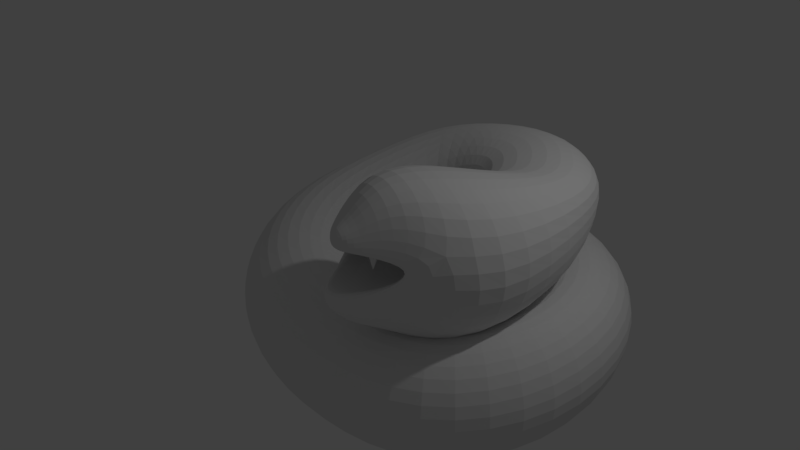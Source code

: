 # Source: snake_boss_rigged.blend  (saved by Blender 2.79.0; exported with 4.5.12 LTS)
import bpy
from mathutils import Matrix  # noqa: F401  (used for matrix-valued properties, if any)

bpy.ops.wm.read_factory_settings(use_empty=True)
scene = bpy.context.scene
scene.name = 'Scene'

# ---- collections
col_collection_1 = bpy.data.collections.new('Collection 1'); scene.collection.children.link(col_collection_1)

# ---- world
world_world = bpy.data.worlds.new('World'); scene.world = world_world
world_world.color = (0.05088, 0.05088, 0.05088)
world_world.use_sun_shadow = False
world_world.sun_shadow_jitter_overblur = 0.0
world_world.cycles.sampling_method = 'MANUAL'

# ---- lights
light_lamp = bpy.data.lights.new('Lamp', 'POINT')
light_lamp.transmission_factor = 0.0
light_lamp.cutoff_distance = 30.0
light_lamp.energy = 100.0
light_lamp.shadow_buffer_clip_start = 1.001
light_lamp.shadow_soft_size = 0.1
light_lamp.shadow_maximum_resolution = 0.006
light_lamp.use_absolute_resolution = True

# ---- meshes
me_torus_001 = bpy.data.meshes.new('Torus.001')
me_torus_001.from_pydata([(0.7032, -0.4556, -0.7892), (0.5933, -0.4149, -0.5063), (0.3281, -0.3166, -0.3892), (0.06287, -0.2184, -0.5063), (-0.04699, -0.1777, -0.7892), (0.06287, -0.2184, -1.072), (0.3281, -0.3166, -1.189), (0.5933, -0.4149, -1.072), (0.6482, 0.5018, -0.7892), (0.5467, 0.4432, -0.5063), (0.3018, 0.3018, -0.3892), (0.05681, 0.1604, -0.5063), (-0.04465, 0.1018, -0.7892), (0.05681, 0.1604, -1.072), (0.3018, 0.3018, -1.189), (0.5467, 0.4432, -1.072), (0.1589, 1.15, -0.7892), (0.1004, 1.048, -0.5063), (-0.04107, 0.8033, -0.3892), (-0.1825, 0.5583, -0.5063), (-0.2411, 0.4569, -0.7892), (-0.1825, 0.5583, -1.072), (-0.04107, 0.8033, -1.189), (0.1004, 1.048, -1.072), (-0.668, 1.39, -0.7892), (-0.668, 1.273, -0.5063), (-0.668, 0.9898, -0.3892), (-0.668, 0.7069, -0.5063), (-0.668, 0.5898, -0.7892), (-0.668, 0.7069, -1.072), (-0.668, 0.9898, -1.189), (-0.668, 1.273, -1.072), (-1.507, 1.241, -0.7892), (-1.448, 1.14, -0.5369), (-1.307, 0.8948, -0.5285), (-1.108, 0.7607, -0.5063), (-1.107, 0.5484, -0.7892), (-1.165, 0.6499, -1.072), (-1.307, 0.8948, -1.199), (-1.448, 1.14, -1.082), (-1.215, 0.9057, -0.2827), (-1.144, 0.8132, 0.0001516), (-1.01, 0.6969, 0.1173), (-0.8206, 0.3935, 0.0001516), (-0.742, 0.336, -0.2827), (-0.8206, 0.4871, -0.5655), (-1.01, 0.6969, -0.6827), (-1.2, 0.9066, -0.5655), (-1.852, -0.06809, -0.5842), (-1.735, -0.06376, -0.3013), (-1.453, -0.0533, -0.1842), (-1.17, -0.04284, -0.3013), (-1.053, -0.03851, -0.5842), (-1.17, -0.04284, -0.867), (-1.453, -0.0533, -0.9842), (-1.735, -0.06376, -0.867), (-1.666, -0.6197, -0.7258), (-1.564, -0.5604, -0.443), (-1.32, -0.4173, -0.3258), (-1.076, -0.2743, -0.443), (-0.9754, -0.215, -0.7258), (-1.076, -0.2743, -1.009), (-1.32, -0.4173, -1.126), (-1.564, -0.5604, -1.009), (-1.196, -0.971, -0.7892), (-1.124, -0.8787, -0.5063), (-0.9497, -0.6558, -0.3892), (-0.7756, -0.4329, -0.5063), (-0.7035, -0.3405, -0.7892), (-0.7756, -0.4329, -1.072), (-0.9497, -0.6558, -1.189), (-1.124, -0.8787, -1.072), (-0.5613, -1.169, -0.7892), (-0.5537, -1.052, -0.5063), (-0.5352, -0.7694, -0.3892), (-0.5168, -0.4872, -0.5063), (-0.5091, -0.3703, -0.7892), (-0.5168, -0.4872, -1.072), (-0.5352, -0.7694, -1.189), (-0.5537, -1.052, -1.072), (0.2154, -1.136, -0.7892), (0.1592, -1.033, -0.5063), (0.02343, -0.7852, -0.3892), (-0.1123, -0.5371, -0.5063), (-0.1686, -0.4343, -0.7892), (-0.1123, -0.5371, -1.072), (0.02343, -0.7852, -1.189), (0.1592, -1.033, -1.072), (-1.852, 1.065, -0.7892), (-1.823, 1.015, -0.651), (-1.754, 0.8948, -0.5933), (-1.684, 0.7742, -0.6499), (-1.655, 0.7243, -0.7892), (-1.684, 0.7742, -0.9284), (-1.754, 0.8948, -1.147), (-1.823, 1.015, -1.089), (-2.151, 0.7274, -0.7697), (-2.14, 0.6802, -0.6912), (-2.116, 0.6378, -0.6709), (-2.091, 0.5953, -0.7207), (-2.054, 0.5777, -0.7697), (-1.986, 0.53, -0.8187), (-2.019, 0.588, -0.9894), (-2.14, 0.6802, -1.003), (-2.361, 0.2653, -0.9831), (-2.36, 0.2335, -0.9771), (-2.357, 0.2284, -0.9746), (-2.354, 0.2232, -0.9771), (-2.326, 0.221, -0.9831), (-2.363, 0.2756, -0.9891), (-2.389, 0.291, -0.9916), (-2.36, 0.2335, -1.023), (-0.6061, 1.057, -0.1311), (-0.6009, 0.9542, 0.1165), (-0.5884, 0.707, 0.219), (-0.5759, 0.3647, 0.1165), (-0.5707, 0.2623, -0.1311), (-0.5759, 0.4598, -0.3786), (-0.5884, 0.707, -0.4811), (-0.6009, 0.9542, -0.3786), (-1.067, 0.1812, -0.1542), (-1.457, 0.5259, -0.1542), (-1.493, 0.5655, -0.7199), (-1.067, 0.2026, -0.7199), (-1.28, 0.384, -0.03703), (-0.9788, 0.106, -0.437), (-1.581, 0.5465, -0.437), (-1.28, 0.384, -0.837), (-0.0993, 0.9941, -0.08964), (-0.1328, 0.8763, 0.1579), (-0.2137, 0.6632, 0.2604), (-0.4569, 0.307, 0.1579), (-0.4357, 0.2576, -0.08964), (-0.2946, 0.4293, -0.3372), (-0.2137, 0.6632, -0.4397), (-0.1328, 0.8972, -0.3372), (0.3527, 0.3056, -0.07858), (0.35, 0.2213, 0.169), (0.1211, 0.09693, 0.2707), (-0.2595, -0.01223, 0.1682), (-0.3485, -0.05604, -0.07858), (-0.09797, -0.01082, -0.3261), (0.1242, 0.09833, -0.4287), (0.3464, 0.2075, -0.3261), (0.4948, -0.6853, -0.07858), (0.3313, -0.6538, 0.3233), (-0.1262, -0.4875, 0.4898), (-0.4996, -0.3389, 0.3233), (-0.6543, -0.2773, -0.07858), (-0.4996, -0.3389, -0.4805), (-0.1262, -0.4875, -0.647), (0.2472, -0.6362, -0.4805), (0.03861, -0.9536, 0.05338), (-0.04846, -0.9189, 0.4294), (-0.2587, -0.8352, 0.5232), (-0.4689, -0.7515, 0.4294), (-0.556, -0.7169, 0.01023), (-0.4689, -0.7515, -0.3194), (-0.2587, -0.8352, -0.4131), (-0.04846, -0.9189, -0.3194), (-0.1617, -1.086, -0.1422), (-0.206, -1.069, 0.2694), (-0.3132, -1.026, 0.3172), (-0.4203, -0.9832, 0.2694), (-0.4647, -0.9655, -0.1422), (-0.4203, -0.9832, -0.2575), (-0.3132, -1.026, -0.3053), (-0.206, -1.069, -0.2575), (-0.2597, -1.21, -0.1314), (-0.2773, -1.137, 0.2439), (-0.3152, -1.122, 0.2607), (-0.353, -1.106, 0.2439), (-0.3667, -1.167, -0.1314), (-0.351, -1.117, -0.1721), (-0.3132, -1.132, -0.189), (-0.2753, -1.147, -0.1721), (0.2159, 0.5884, 0.1633), (0.05882, 0.5969, -0.3318), (0.158, 0.7134, -0.08393), (-0.02562, 0.3857, 0.2651), (-0.3498, 0.2054, 0.1619), (-0.1119, 0.1912, -0.332), (-0.3908, 0.1685, -0.08619), (-0.4589, -0.9678, 0.1691), (-0.1657, -1.085, 0.1645), (-0.3664, -1.101, 0.1762), (-0.2639, -1.142, 0.1759), (0.03421, -0.9518, 0.08851), (-0.5496, -0.7194, 0.05277), (-0.03106, -0.9791, 0.003034), (-0.5137, -0.787, 0.003034), (-0.1936, -1.087, -0.03679), (-0.4396, -0.9888, -0.03679), (-0.2732, -1.198, -0.02803), (-0.36, -1.163, -0.02803), (0.04559, -0.4601, -0.06448), (-0.437, -0.268, -0.06448), (-0.1757, -0.9908, -0.1043), (-0.4216, -0.8929, -0.1043), (-0.2553, -1.046, -0.09555), (-0.3421, -1.011, -0.09555), (-0.3552, -1.096, 0.1657), (-0.2651, -1.132, 0.1655), (-0.1805, -1.072, 0.1555), (-0.004796, -0.9553, 0.111), (-0.4383, -0.9694, 0.1595), (-0.518, -0.751, 0.06658), (-0.3585, -1.106, 0.2111), (-0.2683, -1.142, 0.2109), (-0.1837, -1.082, 0.2009), (0.0507, -0.5419, 0.1156), (-0.4415, -0.979, 0.2049), (-0.4626, -0.3376, 0.1107), (-0.3514, -0.9386, 0.1989), (-0.3466, -0.9399, 0.1987), (-0.3417, -0.9407, 0.1985), (-0.3371, -0.9407, 0.1983), (-0.3327, -0.9401, 0.1981), (-0.3247, -0.9429, 0.1981), (-0.3216, -0.941, 0.198), (-0.3192, -0.9386, 0.1979), (-0.3177, -0.9358, 0.1979), (-0.3171, -0.9326, 0.1979), (-0.3174, -0.9293, 0.198), (-0.3246, -0.9263, 0.198), (-0.3267, -0.9229, 0.1981), (-0.3297, -0.9197, 0.1983), (-0.3334, -0.9168, 0.1985), (-0.3376, -0.9144, 0.1987), (-0.3422, -0.9124, 0.1989), (-0.347, -0.9111, 0.1991), (-0.3518, -0.9104, 0.1993), (-0.3565, -0.9103, 0.1995), (-0.3608, -0.911, 0.1997), (-0.3692, -0.9081, 0.1997), (-0.3724, -0.91, 0.1998), (-0.3508, -0.924, 0.108), (-0.3748, -0.9124, 0.1998), (-0.3763, -0.9152, 0.1999), (-0.3769, -0.9184, 0.1998), (-0.3765, -0.9218, 0.1998), (-0.369, -0.9247, 0.1998), (-0.3668, -0.9281, 0.1997), (-0.3638, -0.9313, 0.1995), (-0.3602, -0.9342, 0.1993), (-0.356, -0.9366, 0.1991), (-0.3506, -0.9388, 0.2185), (-0.3458, -0.9402, 0.2183), (-0.341, -0.9409, 0.2181), (-0.3363, -0.9409, 0.2179), (-0.332, -0.9403, 0.2177), (-0.324, -0.9432, 0.2177), (-0.3208, -0.9413, 0.2176), (-0.3184, -0.9389, 0.2175), (-0.3169, -0.936, 0.2175), (-0.3163, -0.9329, 0.2175), (-0.3167, -0.9295, 0.2176), (-0.3238, -0.9265, 0.2176), (-0.326, -0.9232, 0.2177), (-0.329, -0.92, 0.2179), (-0.3327, -0.9171, 0.2181), (-0.3369, -0.9146, 0.2183), (-0.3415, -0.9127, 0.2185), (-0.3463, -0.9113, 0.2187), (-0.3511, -0.9106, 0.2189), (-0.3558, -0.9106, 0.2191), (-0.3601, -0.9112, 0.2193), (-0.3685, -0.9084, 0.2193), (-0.3717, -0.9102, 0.2194), (-0.374, -0.9127, 0.2194), (-0.3755, -0.9155, 0.2194), (-0.3761, -0.9187, 0.2194), (-0.3758, -0.922, 0.2194), (-0.3683, -0.925, 0.2194), (-0.3661, -0.9284, 0.2193), (-0.3631, -0.9316, 0.2191), (-0.3595, -0.9344, 0.2189), (-0.3552, -0.9369, 0.2187), (-0.3037, -0.9547, 0.1974), (-0.2989, -0.9559, 0.1972), (-0.294, -0.9564, 0.197), (-0.2894, -0.9563, 0.1968), (-0.2851, -0.9555, 0.1967), (-0.2769, -0.958, 0.1966), (-0.2739, -0.956, 0.1965), (-0.2716, -0.9535, 0.1965), (-0.2702, -0.9506, 0.1965), (-0.2697, -0.9474, 0.1965), (-0.2702, -0.9441, 0.1965), (-0.2774, -0.9414, 0.1965), (-0.2798, -0.9381, 0.1967), (-0.2829, -0.935, 0.1968), (-0.2866, -0.9323, 0.197), (-0.2909, -0.93, 0.1972), (-0.2956, -0.9282, 0.1974), (-0.3005, -0.9271, 0.1976), (-0.3053, -0.9266, 0.1979), (-0.31, -0.9267, 0.198), (-0.3143, -0.9275, 0.1982), (-0.3228, -0.925, 0.1982), (-0.3259, -0.927, 0.1983), (-0.3038, -0.9402, 0.1065), (-0.3282, -0.9295, 0.1984), (-0.3296, -0.9324, 0.1984), (-0.33, -0.9356, 0.1984), (-0.3295, -0.9389, 0.1983), (-0.3219, -0.9416, 0.1984), (-0.3196, -0.9449, 0.1982), (-0.3165, -0.9479, 0.198), (-0.3127, -0.9507, 0.1979), (-0.3084, -0.953, 0.1976), (-0.303, -0.955, 0.217), (-0.2981, -0.9561, 0.2168), (-0.2933, -0.9566, 0.2166), (-0.2886, -0.9565, 0.2164), (-0.2843, -0.9557, 0.2162), (-0.2762, -0.9582, 0.2162), (-0.2731, -0.9562, 0.2161), (-0.2708, -0.9537, 0.2161), (-0.2694, -0.9508, 0.216), (-0.269, -0.9476, 0.2161), (-0.2695, -0.9443, 0.2161), (-0.2767, -0.9416, 0.2161), (-0.279, -0.9383, 0.2162), (-0.2821, -0.9352, 0.2164), (-0.2859, -0.9325, 0.2166), (-0.2902, -0.9302, 0.2168), (-0.2949, -0.9285, 0.217), (-0.2997, -0.9273, 0.2172), (-0.3046, -0.9268, 0.2174), (-0.3093, -0.9269, 0.2176), (-0.3135, -0.9277, 0.2178), (-0.3221, -0.9252, 0.2178), (-0.3251, -0.9272, 0.2179), (-0.3274, -0.9297, 0.218), (-0.3288, -0.9326, 0.218), (-0.3293, -0.9358, 0.218), (-0.3288, -0.9391, 0.2179), (-0.3212, -0.9418, 0.2179), (-0.3189, -0.9451, 0.2178), (-0.3158, -0.9482, 0.2176), (-0.312, -0.9509, 0.2174), (-0.3077, -0.9532, 0.2172), (-0.205, -0.9928, 0.196), (-0.2002, -0.9942, 0.1958), (-0.1954, -0.9951, 0.1956), (-0.1907, -0.9952, 0.1954), (-0.1864, -0.9947, 0.1952), (-0.1784, -0.9977, 0.1952), (-0.1752, -0.9959, 0.1951), (-0.1728, -0.9936, 0.195), (-0.1712, -0.9908, 0.195), (-0.1706, -0.9876, 0.195), (-0.1708, -0.9842, 0.1951), (-0.1779, -0.9811, 0.1951), (-0.18, -0.9777, 0.1952), (-0.1829, -0.9744, 0.1954), (-0.1865, -0.9715, 0.1956), (-0.1907, -0.9689, 0.1958), (-0.1952, -0.9668, 0.196), (-0.2, -0.9654, 0.1962), (-0.2048, -0.9646, 0.1964), (-0.2095, -0.9644, 0.1966), (-0.2138, -0.9649, 0.1968), (-0.2221, -0.9619, 0.1968), (-0.2253, -0.9637, 0.1969), (-0.2041, -0.9782, 0.1051), (-0.2278, -0.9661, 0.1969), (-0.2293, -0.9689, 0.197), (-0.23, -0.972, 0.1969), (-0.2297, -0.9754, 0.1969), (-0.2223, -0.9785, 0.1969), (-0.2202, -0.9819, 0.1968), (-0.2173, -0.9852, 0.1966), (-0.2137, -0.9882, 0.1964), (-0.2095, -0.9907, 0.1962), (-0.2043, -0.993, 0.2156), (-0.1995, -0.9945, 0.2153), (-0.1947, -0.9953, 0.2151), (-0.19, -0.9955, 0.2149), (-0.1857, -0.9949, 0.2148), (-0.1777, -0.998, 0.2148), (-0.1745, -0.9962, 0.2147), (-0.1721, -0.9938, 0.2146), (-0.1705, -0.991, 0.2146), (-0.1698, -0.9879, 0.2146), (-0.1701, -0.9845, 0.2147), (-0.1772, -0.9814, 0.2146), (-0.1793, -0.9779, 0.2148), (-0.1822, -0.9747, 0.2149), (-0.1858, -0.9717, 0.2151), (-0.1899, -0.9692, 0.2153), (-0.1945, -0.9671, 0.2156), (-0.1993, -0.9657, 0.2158), (-0.2041, -0.9648, 0.216), (-0.2087, -0.9647, 0.2162), (-0.2131, -0.9652, 0.2163), (-0.2214, -0.9622, 0.2163), (-0.2246, -0.964, 0.2164), (-0.227, -0.9663, 0.2165), (-0.2286, -0.9691, 0.2165), (-0.2293, -0.9723, 0.2165), (-0.229, -0.9756, 0.2164), (-0.2216, -0.9788, 0.2165), (-0.2195, -0.9822, 0.2163), (-0.2166, -0.9855, 0.2162), (-0.213, -0.9884, 0.216), (-0.2088, -0.991, 0.2158), (-0.4305, -0.9185, 0.1902), (-0.4267, -0.923, 0.19), (-0.4215, -0.9265, 0.1897), (-0.4153, -0.9287, 0.1895), (-0.4082, -0.9297, 0.1893), (-0.4029, -0.9382, 0.1895), (-0.395, -0.9365, 0.1893), (-0.3871, -0.9336, 0.1893), (-0.3795, -0.9295, 0.1892), (-0.3725, -0.9244, 0.1893), (-0.3664, -0.9185, 0.1893), (-0.3703, -0.9102, 0.1892), (-0.3666, -0.9035, 0.1893), (-0.3644, -0.8967, 0.1895), (-0.3638, -0.8901, 0.1897), (-0.3647, -0.884, 0.19), (-0.3671, -0.8785, 0.1902), (-0.3709, -0.874, 0.1905), (-0.3761, -0.8705, 0.1907), (-0.3823, -0.8683, 0.191), (-0.3894, -0.8674, 0.1912), (-0.3952, -0.8586, 0.191), (-0.4031, -0.8603, 0.1911), (-0.4022, -0.8928, 0.04599), (-0.411, -0.8633, 0.1912), (-0.4186, -0.8674, 0.1912), (-0.4256, -0.8724, 0.1912), (-0.4317, -0.8783, 0.1911), (-0.4273, -0.8868, 0.1913), (-0.431, -0.8936, 0.1912), (-0.4332, -0.9003, 0.191), (-0.4338, -0.9069, 0.1907), (-0.433, -0.9131, 0.1905), (-0.4299, -0.9195, 0.2213), (-0.426, -0.9241, 0.2211), (-0.4209, -0.9275, 0.2208), (-0.4146, -0.9298, 0.2206), (-0.4076, -0.9307, 0.2204), (-0.4023, -0.9393, 0.2205), (-0.3943, -0.9376, 0.2204), (-0.3864, -0.9346, 0.2203), (-0.3788, -0.9305, 0.2203), (-0.3719, -0.9254, 0.2203), (-0.3658, -0.9196, 0.2204), (-0.3696, -0.9112, 0.2202), (-0.366, -0.9045, 0.2204), (-0.3638, -0.8977, 0.2206), (-0.3631, -0.8911, 0.2208), (-0.364, -0.885, 0.2211), (-0.3664, -0.8796, 0.2213), (-0.3703, -0.8751, 0.2216), (-0.3754, -0.8716, 0.2218), (-0.3816, -0.8694, 0.222), (-0.3887, -0.8684, 0.2222), (-0.3945, -0.8597, 0.2221), (-0.4024, -0.8614, 0.2222), (-0.4103, -0.8643, 0.2223), (-0.4179, -0.8684, 0.2223), (-0.4249, -0.8735, 0.2223), (-0.431, -0.8794, 0.2222), (-0.4266, -0.8879, 0.2224), (-0.4303, -0.8946, 0.2222), (-0.4325, -0.9014, 0.222), (-0.4332, -0.908, 0.2218), (-0.4323, -0.9141, 0.2216), (-0.1406, -1.041, 0.1814), (-0.1349, -1.039, 0.1812), (-0.1297, -1.036, 0.1809), (-0.1251, -1.031, 0.1807), (-0.1214, -1.025, 0.1805), (-0.1114, -1.023, 0.1806), (-0.1097, -1.016, 0.1805), (-0.1092, -1.007, 0.1804), (-0.1099, -0.9985, 0.1804), (-0.1117, -0.9901, 0.1804), (-0.1145, -0.9821, 0.1805), (-0.1237, -0.9823, 0.1804), (-0.1284, -0.9762, 0.1805), (-0.1337, -0.9714, 0.1807), (-0.1395, -0.9681, 0.1809), (-0.1454, -0.9664, 0.1812), (-0.1514, -0.9665, 0.1814), (-0.1571, -0.9681, 0.1817), (-0.1623, -0.9714, 0.1819), (-0.1669, -0.9762, 0.1822), (-0.1706, -0.9823, 0.1824), (-0.181, -0.984, 0.1822), (-0.1826, -0.992, 0.1823), (-0.1526, -1.004, 0.03718), (-0.1831, -1.0, 0.1824), (-0.1825, -1.009, 0.1824), (-0.1807, -1.017, 0.1824), (-0.1778, -1.025, 0.1823), (-0.1683, -1.025, 0.1825), (-0.1636, -1.031, 0.1824), (-0.1583, -1.036, 0.1822), (-0.1525, -1.039, 0.1819), (-0.1466, -1.041, 0.1817), (-0.1394, -1.04, 0.2125), (-0.1337, -1.039, 0.2123), (-0.1284, -1.035, 0.212), (-0.1239, -1.031, 0.2118), (-0.1201, -1.025, 0.2116), (-0.1101, -1.023, 0.2117), (-0.1085, -1.015, 0.2116), (-0.108, -1.007, 0.2115), (-0.1086, -0.9983, 0.2115), (-0.1104, -0.9899, 0.2115), (-0.1133, -0.9819, 0.2116), (-0.1225, -0.9821, 0.2114), (-0.1272, -0.976, 0.2116), (-0.1325, -0.9712, 0.2118), (-0.1382, -0.9679, 0.212), (-0.1442, -0.9663, 0.2123), (-0.1501, -0.9663, 0.2125), (-0.1558, -0.9679, 0.2128), (-0.1611, -0.9712, 0.213), (-0.1656, -0.976, 0.2132), (-0.1694, -0.9821, 0.2134), (-0.1797, -0.9838, 0.2133), (-0.1814, -0.9918, 0.2134), (-0.1819, -1.0, 0.2135), (-0.1813, -1.009, 0.2135), (-0.1794, -1.017, 0.2135), (-0.1766, -1.025, 0.2134), (-0.167, -1.025, 0.2136), (-0.1623, -1.031, 0.2134), (-0.157, -1.036, 0.2132), (-0.1513, -1.039, 0.213), (-0.1453, -1.04, 0.2128), (-0.2546, -0.9729, 0.1989), (-0.2498, -0.9742, 0.1987), (-0.245, -0.9748, 0.1985), (-0.2403, -0.9748, 0.1983), (-0.236, -0.9741, 0.1981), (-0.2279, -0.9768, 0.1981), (-0.2248, -0.9749, 0.198), (-0.2224, -0.9725, 0.1979), (-0.221, -0.9696, 0.1979), (-0.2204, -0.9665, 0.1979), (-0.2208, -0.9631, 0.198), (-0.228, -0.9602, 0.198), (-0.2302, -0.9569, 0.1981), (-0.2332, -0.9537, 0.1983), (-0.237, -0.9509, 0.1985), (-0.2412, -0.9485, 0.1987), (-0.2458, -0.9466, 0.1989), (-0.2506, -0.9453, 0.1991), (-0.2555, -0.9447, 0.1993), (-0.2601, -0.9447, 0.1995), (-0.2645, -0.9454, 0.1997), (-0.2729, -0.9427, 0.1997), (-0.276, -0.9446, 0.1998), (-0.2543, -0.9583, 0.108), (-0.2784, -0.947, 0.1998), (-0.2799, -0.9499, 0.1999), (-0.2804, -0.9531, 0.1998), (-0.28, -0.9564, 0.1998), (-0.2725, -0.9593, 0.1998), (-0.2702, -0.9626, 0.1997), (-0.2672, -0.9658, 0.1995), (-0.2635, -0.9686, 0.1993), (-0.2593, -0.971, 0.1991), (-0.2539, -0.9731, 0.2185), (-0.2491, -0.9744, 0.2183), (-0.2442, -0.9751, 0.2181), (-0.2396, -0.975, 0.2179), (-0.2353, -0.9743, 0.2177), (-0.2272, -0.9771, 0.2177), (-0.2241, -0.9752, 0.2176), (-0.2217, -0.9727, 0.2175), (-0.2202, -0.9699, 0.2175), (-0.2197, -0.9667, 0.2175), (-0.2201, -0.9633, 0.2176), (-0.2273, -0.9605, 0.2176), (-0.2295, -0.9571, 0.2177), (-0.2325, -0.954, 0.2179), (-0.2362, -0.9511, 0.2181), (-0.2405, -0.9487, 0.2183), (-0.2451, -0.9469, 0.2185), (-0.2499, -0.9456, 0.2187), (-0.2548, -0.9449, 0.2189), (-0.2594, -0.945, 0.2191), (-0.2637, -0.9456, 0.2193), (-0.2722, -0.9429, 0.2193), (-0.2753, -0.9448, 0.2194), (-0.2777, -0.9473, 0.2194), (-0.2791, -0.9501, 0.2194), (-0.2797, -0.9533, 0.2194), (-0.2793, -0.9567, 0.2194), (-0.2717, -0.9595, 0.2194), (-0.2695, -0.9629, 0.2193), (-0.2665, -0.966, 0.2191), (-0.2628, -0.9689, 0.2189), (-0.2585, -0.9713, 0.2187)], [], [(0, 8, 9, 1), (1, 9, 10, 2), (2, 10, 11, 3), (3, 11, 12, 4), (4, 12, 13, 5), (5, 13, 14, 6), (6, 14, 15, 7), (7, 15, 8, 0), (8, 16, 17, 9), (9, 17, 18, 10), (10, 18, 19, 11), (11, 19, 20, 12), (12, 20, 21, 13), (13, 21, 22, 14), (14, 22, 23, 15), (15, 23, 16, 8), (16, 24, 25, 17), (17, 25, 26, 18), (18, 26, 27, 19), (19, 27, 28, 20), (20, 28, 29, 21), (21, 29, 30, 22), (22, 30, 31, 23), (23, 31, 24, 16), (24, 32, 33, 25), (25, 33, 34, 26), (26, 34, 35, 27), (27, 35, 36, 28), (28, 36, 37, 29), (29, 37, 38, 30), (30, 38, 39, 31), (31, 39, 32, 24), (126, 48, 49, 121), (121, 49, 50, 124), (124, 50, 51, 120), (120, 51, 52, 125), (125, 52, 53, 123), (123, 53, 54, 127), (127, 54, 55, 122), (122, 55, 48, 126), (48, 56, 57, 49), (49, 57, 58, 50), (50, 58, 59, 51), (51, 59, 60, 52), (52, 60, 61, 53), (53, 61, 62, 54), (54, 62, 63, 55), (55, 63, 56, 48), (56, 64, 65, 57), (57, 65, 66, 58), (58, 66, 67, 59), (59, 67, 68, 60), (60, 68, 69, 61), (61, 69, 70, 62), (62, 70, 71, 63), (63, 71, 64, 56), (64, 72, 73, 65), (65, 73, 74, 66), (66, 74, 75, 67), (67, 75, 76, 68), (68, 76, 77, 69), (69, 77, 78, 70), (70, 78, 79, 71), (71, 79, 72, 64), (72, 80, 81, 73), (73, 81, 82, 74), (74, 82, 83, 75), (75, 83, 84, 76), (76, 84, 85, 77), (77, 85, 86, 78), (78, 86, 87, 79), (79, 87, 80, 72), (80, 0, 1, 81), (81, 1, 2, 82), (82, 2, 3, 83), (83, 3, 4, 84), (84, 4, 5, 85), (85, 5, 6, 86), (86, 6, 7, 87), (87, 7, 0, 80), (38, 37, 93, 94), (33, 32, 88, 89), (37, 36, 92, 93), (32, 39, 95, 88), (34, 33, 89, 90), (36, 35, 91, 92), (35, 34, 90, 91), (39, 38, 94, 95), (93, 92, 100, 101), (90, 89, 97, 98), (94, 93, 101, 102), (91, 90, 98, 99), (88, 95, 103, 96), (92, 91, 99, 100), (89, 88, 96, 97), (95, 94, 102, 103), (100, 99, 107, 108), (97, 96, 104, 105), (103, 102, 110, 111), (101, 100, 108, 109), (98, 97, 105, 106), (102, 101, 109, 110), (99, 98, 106, 107), (96, 103, 111, 104), (108, 107, 106, 105, 104, 111, 110, 109), (47, 40, 112, 119), (43, 44, 116, 115), (42, 43, 115, 114), (41, 42, 114, 113), (45, 46, 118, 117), (46, 47, 119, 118), (44, 45, 117, 116), (40, 41, 113, 112), (47, 122, 126, 40), (46, 127, 122, 47), (45, 123, 127, 46), (44, 125, 123, 45), (43, 120, 125, 44), (42, 124, 120, 43), (41, 121, 124, 42), (40, 126, 121, 41), (119, 112, 128, 135), (113, 114, 130, 129), (112, 113, 129, 128), (118, 119, 135, 134), (116, 117, 133, 132), (115, 116, 132, 131), (117, 118, 134, 133), (114, 115, 131, 130), (134, 135, 177, 143, 142), (132, 133, 181, 182), (131, 132, 182, 180), (133, 134, 142, 141, 181), (130, 131, 180, 179), (135, 128, 178, 177), (129, 130, 179, 176), (128, 129, 176, 178), (136, 137, 145, 144), (142, 143, 151, 150), (140, 141, 149, 148), (139, 140, 148, 147), (141, 142, 150, 149), (138, 139, 147, 146), (143, 136, 144, 151), (137, 138, 146, 145), (145, 146, 154, 153), (144, 145, 153, 187, 152), (150, 151, 159, 158), (148, 149, 157, 156), (147, 148, 156, 188, 155), (149, 150, 158, 157), (146, 147, 155, 154), (151, 144, 152, 159), (157, 158, 166, 165), (154, 155, 163, 162), (159, 152, 160, 167), (153, 154, 162, 161), (158, 159, 167, 166), (156, 157, 165, 164), (155, 188, 183, 163), (164, 165, 173, 172), (163, 183, 185, 171), (165, 166, 174, 173), (162, 163, 171, 170), (167, 160, 168, 175), (161, 162, 170, 169), (166, 167, 175, 174), (172, 173, 174, 175, 168), (177, 178, 136, 143), (178, 176, 137, 136), (179, 180, 139, 138), (176, 179, 138, 137), (182, 181, 141, 140), (180, 182, 140, 139), (185, 186, 169, 170, 171), (186, 184, 161, 169), (184, 187, 153, 161), (186, 185, 201, 202), (160, 152, 189, 191), (192, 194, 200, 198), (168, 160, 191, 193), (156, 164, 192, 190), (164, 172, 194, 192), (172, 168, 193, 194), (195, 196, 198, 200, 199, 197), (191, 189, 195, 197), (193, 191, 197, 199), (190, 192, 198, 196), (194, 193, 199, 200), (201, 205, 211, 207), (183, 188, 206, 205), (185, 183, 205, 201), (184, 186, 202, 203), (187, 184, 203, 204), (207, 211, 212, 210, 209, 208), (203, 202, 208, 209), (205, 206, 212, 211), (204, 203, 209, 210), (202, 201, 207, 208), (196, 195, 210, 212), (196, 212, 206, 190), (188, 156, 190, 206), (189, 204, 210, 195), (187, 204, 189, 152), (213, 236, 214), (214, 236, 215), (215, 236, 216), (216, 236, 217), (217, 236, 218), (218, 236, 219), (219, 236, 220), (220, 236, 221), (221, 236, 222), (222, 236, 223), (223, 236, 224), (224, 236, 225), (225, 236, 226), (226, 236, 227), (227, 236, 228), (228, 236, 229), (229, 236, 230), (230, 236, 231), (231, 236, 232), (232, 236, 233), (233, 236, 234), (234, 236, 235), (235, 236, 237), (237, 236, 238), (238, 236, 239), (239, 236, 240), (240, 236, 241), (241, 236, 242), (242, 236, 243), (243, 236, 244), (244, 236, 245), (245, 236, 213), (245, 213, 246, 277), (246, 247, 248, 249, 250, 251, 252, 253, 254, 255, 256, 257, 258, 259, 260, 261, 262, 263, 264, 265, 266, 267, 268, 269, 270, 271, 272, 273, 274, 275, 276, 277), (224, 225, 258, 257), (238, 239, 271, 270), (231, 232, 265, 264), (218, 219, 252, 251), (225, 226, 259, 258), (239, 240, 272, 271), (232, 233, 266, 265), (219, 220, 253, 252), (213, 214, 247, 246), (226, 227, 260, 259), (240, 241, 273, 272), (233, 234, 267, 266), (220, 221, 254, 253), (227, 228, 261, 260), (241, 242, 274, 273), (234, 235, 268, 267), (214, 215, 248, 247), (221, 222, 255, 254), (228, 229, 262, 261), (242, 243, 275, 274), (215, 216, 249, 248), (222, 223, 256, 255), (235, 237, 269, 268), (229, 230, 263, 262), (243, 244, 276, 275), (216, 217, 250, 249), (223, 224, 257, 256), (237, 238, 270, 269), (230, 231, 264, 263), (244, 245, 277, 276), (217, 218, 251, 250), (278, 301, 279), (279, 301, 280), (280, 301, 281), (281, 301, 282), (282, 301, 283), (283, 301, 284), (284, 301, 285), (285, 301, 286), (286, 301, 287), (287, 301, 288), (288, 301, 289), (289, 301, 290), (290, 301, 291), (291, 301, 292), (292, 301, 293), (293, 301, 294), (294, 301, 295), (295, 301, 296), (296, 301, 297), (297, 301, 298), (298, 301, 299), (299, 301, 300), (300, 301, 302), (302, 301, 303), (303, 301, 304), (304, 301, 305), (305, 301, 306), (306, 301, 307), (307, 301, 308), (308, 301, 309), (309, 301, 310), (310, 301, 278), (310, 278, 311, 342), (311, 312, 313, 314, 315, 316, 317, 318, 319, 320, 321, 322, 323, 324, 325, 326, 327, 328, 329, 330, 331, 332, 333, 334, 335, 336, 337, 338, 339, 340, 341, 342), (289, 290, 323, 322), (303, 304, 336, 335), (296, 297, 330, 329), (283, 284, 317, 316), (290, 291, 324, 323), (304, 305, 337, 336), (297, 298, 331, 330), (284, 285, 318, 317), (278, 279, 312, 311), (291, 292, 325, 324), (305, 306, 338, 337), (298, 299, 332, 331), (285, 286, 319, 318), (292, 293, 326, 325), (306, 307, 339, 338), (299, 300, 333, 332), (279, 280, 313, 312), (286, 287, 320, 319), (293, 294, 327, 326), (307, 308, 340, 339), (280, 281, 314, 313), (287, 288, 321, 320), (300, 302, 334, 333), (294, 295, 328, 327), (308, 309, 341, 340), (281, 282, 315, 314), (288, 289, 322, 321), (302, 303, 335, 334), (295, 296, 329, 328), (309, 310, 342, 341), (282, 283, 316, 315), (343, 366, 344), (344, 366, 345), (345, 366, 346), (346, 366, 347), (347, 366, 348), (348, 366, 349), (349, 366, 350), (350, 366, 351), (351, 366, 352), (352, 366, 353), (353, 366, 354), (354, 366, 355), (355, 366, 356), (356, 366, 357), (357, 366, 358), (358, 366, 359), (359, 366, 360), (360, 366, 361), (361, 366, 362), (362, 366, 363), (363, 366, 364), (364, 366, 365), (365, 366, 367), (367, 366, 368), (368, 366, 369), (369, 366, 370), (370, 366, 371), (371, 366, 372), (372, 366, 373), (373, 366, 374), (374, 366, 375), (375, 366, 343), (375, 343, 376, 407), (376, 377, 378, 379, 380, 381, 382, 383, 384, 385, 386, 387, 388, 389, 390, 391, 392, 393, 394, 395, 396, 397, 398, 399, 400, 401, 402, 403, 404, 405, 406, 407), (354, 355, 388, 387), (368, 369, 401, 400), (361, 362, 395, 394), (348, 349, 382, 381), (355, 356, 389, 388), (369, 370, 402, 401), (362, 363, 396, 395), (349, 350, 383, 382), (343, 344, 377, 376), (356, 357, 390, 389), (370, 371, 403, 402), (363, 364, 397, 396), (350, 351, 384, 383), (357, 358, 391, 390), (371, 372, 404, 403), (364, 365, 398, 397), (344, 345, 378, 377), (351, 352, 385, 384), (358, 359, 392, 391), (372, 373, 405, 404), (345, 346, 379, 378), (352, 353, 386, 385), (365, 367, 399, 398), (359, 360, 393, 392), (373, 374, 406, 405), (346, 347, 380, 379), (353, 354, 387, 386), (367, 368, 400, 399), (360, 361, 394, 393), (374, 375, 407, 406), (347, 348, 381, 380), (408, 431, 409), (409, 431, 410), (410, 431, 411), (411, 431, 412), (412, 431, 413), (413, 431, 414), (414, 431, 415), (415, 431, 416), (416, 431, 417), (417, 431, 418), (418, 431, 419), (419, 431, 420), (420, 431, 421), (421, 431, 422), (422, 431, 423), (423, 431, 424), (424, 431, 425), (425, 431, 426), (426, 431, 427), (427, 431, 428), (428, 431, 429), (429, 431, 430), (430, 431, 432), (432, 431, 433), (433, 431, 434), (434, 431, 435), (435, 431, 436), (436, 431, 437), (437, 431, 438), (438, 431, 439), (439, 431, 440), (440, 431, 408), (440, 408, 441, 472), (441, 442, 443, 444, 445, 446, 447, 448, 449, 450, 451, 452, 453, 454, 455, 456, 457, 458, 459, 460, 461, 462, 463, 464, 465, 466, 467, 468, 469, 470, 471, 472), (419, 420, 453, 452), (433, 434, 466, 465), (426, 427, 460, 459), (413, 414, 447, 446), (420, 421, 454, 453), (434, 435, 467, 466), (427, 428, 461, 460), (414, 415, 448, 447), (408, 409, 442, 441), (421, 422, 455, 454), (435, 436, 468, 467), (428, 429, 462, 461), (415, 416, 449, 448), (422, 423, 456, 455), (436, 437, 469, 468), (429, 430, 463, 462), (409, 410, 443, 442), (416, 417, 450, 449), (423, 424, 457, 456), (437, 438, 470, 469), (410, 411, 444, 443), (417, 418, 451, 450), (430, 432, 464, 463), (424, 425, 458, 457), (438, 439, 471, 470), (411, 412, 445, 444), (418, 419, 452, 451), (432, 433, 465, 464), (425, 426, 459, 458), (439, 440, 472, 471), (412, 413, 446, 445), (473, 496, 474), (474, 496, 475), (475, 496, 476), (476, 496, 477), (477, 496, 478), (478, 496, 479), (479, 496, 480), (480, 496, 481), (481, 496, 482), (482, 496, 483), (483, 496, 484), (484, 496, 485), (485, 496, 486), (486, 496, 487), (487, 496, 488), (488, 496, 489), (489, 496, 490), (490, 496, 491), (491, 496, 492), (492, 496, 493), (493, 496, 494), (494, 496, 495), (495, 496, 497), (497, 496, 498), (498, 496, 499), (499, 496, 500), (500, 496, 501), (501, 496, 502), (502, 496, 503), (503, 496, 504), (504, 496, 505), (505, 496, 473), (505, 473, 506, 537), (506, 507, 508, 509, 510, 511, 512, 513, 514, 515, 516, 517, 518, 519, 520, 521, 522, 523, 524, 525, 526, 527, 528, 529, 530, 531, 532, 533, 534, 535, 536, 537), (484, 485, 518, 517), (498, 499, 531, 530), (491, 492, 525, 524), (478, 479, 512, 511), (485, 486, 519, 518), (499, 500, 532, 531), (492, 493, 526, 525), (479, 480, 513, 512), (473, 474, 507, 506), (486, 487, 520, 519), (500, 501, 533, 532), (493, 494, 527, 526), (480, 481, 514, 513), (487, 488, 521, 520), (501, 502, 534, 533), (494, 495, 528, 527), (474, 475, 508, 507), (481, 482, 515, 514), (488, 489, 522, 521), (502, 503, 535, 534), (475, 476, 509, 508), (482, 483, 516, 515), (495, 497, 529, 528), (489, 490, 523, 522), (503, 504, 536, 535), (476, 477, 510, 509), (483, 484, 517, 516), (497, 498, 530, 529), (490, 491, 524, 523), (504, 505, 537, 536), (477, 478, 511, 510), (538, 561, 539), (539, 561, 540), (540, 561, 541), (541, 561, 542), (542, 561, 543), (543, 561, 544), (544, 561, 545), (545, 561, 546), (546, 561, 547), (547, 561, 548), (548, 561, 549), (549, 561, 550), (550, 561, 551), (551, 561, 552), (552, 561, 553), (553, 561, 554), (554, 561, 555), (555, 561, 556), (556, 561, 557), (557, 561, 558), (558, 561, 559), (559, 561, 560), (560, 561, 562), (562, 561, 563), (563, 561, 564), (564, 561, 565), (565, 561, 566), (566, 561, 567), (567, 561, 568), (568, 561, 569), (569, 561, 570), (570, 561, 538), (570, 538, 571, 602), (571, 572, 573, 574, 575, 576, 577, 578, 579, 580, 581, 582, 583, 584, 585, 586, 587, 588, 589, 590, 591, 592, 593, 594, 595, 596, 597, 598, 599, 600, 601, 602), (549, 550, 583, 582), (563, 564, 596, 595), (556, 557, 590, 589), (543, 544, 577, 576), (550, 551, 584, 583), (564, 565, 597, 596), (557, 558, 591, 590), (544, 545, 578, 577), (538, 539, 572, 571), (551, 552, 585, 584), (565, 566, 598, 597), (558, 559, 592, 591), (545, 546, 579, 578), (552, 553, 586, 585), (566, 567, 599, 598), (559, 560, 593, 592), (539, 540, 573, 572), (546, 547, 580, 579), (553, 554, 587, 586), (567, 568, 600, 599), (540, 541, 574, 573), (547, 548, 581, 580), (560, 562, 594, 593), (554, 555, 588, 587), (568, 569, 601, 600), (541, 542, 575, 574), (548, 549, 582, 581), (562, 563, 595, 594), (555, 556, 589, 588), (569, 570, 602, 601), (542, 543, 576, 575)])
me_torus_001.use_remesh_preserve_volume = False
me_torus_001.use_remesh_preserve_attributes = False
me_torus_001.use_mirror_vertex_groups = False
me_torus_001.update()
arm_armature = bpy.data.armatures.new('Armature')  # bones are not reproduced

# ---- objects
ob_armature = bpy.data.objects.new('Armature', arm_armature)
ob_torus_001 = bpy.data.objects.new('Torus.001', me_torus_001)
ob_lamp = bpy.data.objects.new('Lamp', light_lamp)

# ---- transforms, parenting, visibility, modifiers, constraints
ob_armature.location = (1.408, 0.09077, 2.152)
ob_armature.rotation_euler = (-1.687, -0.0, 0.2865)
ob_armature.scale = (0.7257, 0.7257, 0.7257)
ob_armature.show_in_front = True
ob_armature.lineart.crease_threshold = 0.0
ob_torus_001.parent = ob_armature
ob_torus_001.matrix_parent_inverse = Matrix(((1.322, 0.3895, 0.0, -1.896), (0.04523, -0.1535, -1.369, 2.896), (-0.3868, 1.313, -0.16, 0.7698), (0.0, 0.0, 0.0, 1.0)))
ob_torus_001.location = (1.408, 0.09077, 2.152)
ob_torus_001.scale = (1.847, 1.847, 1.847)
ob_torus_001.lineart.crease_threshold = 0.0
_vg = ob_torus_001.vertex_groups.new(name='Bone')
for _i, _w in zip([0, 1, 2, 3, 4, 5, 6, 7, 8, 9, 10, 11, 12, 13, 14, 15, 16, 17, 18, 19, 20, 21, 22, 23, 24, 25, 26, 27, 28, 29, 30, 31, 32, 33, 34, 35, 36, 37, 38, 39, 40, 41, 42, 43, 44, 45, 46, 47, 48, 49, 50, 51, 52, 53, 54, 55, 56, 57, 58, 59, 60, 61, 62, 63, 64, 65, 66, 67, 68, 69, 70, 71, 72, 73, 74, 75, 76, 77, 78, 79, 80, 81, 82, 83, 84, 85, 86, 87, 88, 89, 90, 91, 92, 93, 94, 95, 96, 97, 98, 99, 100, 101, 102, 103, 104, 105, 106, 107, 108, 109, 110, 111, 112, 113, 114, 115, 116, 117, 118, 119, 120, 121, 122, 123, 124, 125, 126, 127, 128, 129, 130, 131, 132, 133, 134, 135, 136, 137, 138, 139, 140, 141, 142, 143, 144, 147, 148, 149, 150, 151, 176, 177, 178, 179, 180, 181, 182], [0.9733, 0.9733, 0.9733, 0.9733, 0.9733, 0.9733, 0.9733, 0.9733, 0.9733, 0.9733, 0.9733, 0.9733, 0.9733, 0.9733, 0.9733, 0.9733, 0.9733, 0.9733, 0.9733, 0.9733, 0.9733, 0.9733, 0.9733, 0.9733, 0.9733, 0.9733, 0.9733, 0.9733, 0.9733, 0.9733, 0.9733, 0.9733, 0.9733, 0.9733, 0.9733, 0.9733, 0.9733, 0.9733, 0.9733, 0.9733, 0.9808, 0.9786, 0.9734, 0.9626, 0.9613, 0.9698, 0.9767, 0.9799, 0.9749, 0.9746, 0.9736, 0.9719, 0.9719, 0.9737, 0.9745, 0.9748, 0.9739, 0.9738, 0.9734, 0.9728, 0.9728, 0.9736, 0.9738, 0.9739, 0.9735, 0.9735, 0.9733, 0.9731, 0.9732, 0.9734, 0.9735, 0.9736, 0.9734, 0.9734, 0.9733, 0.9732, 0.9733, 0.9734, 0.9734, 0.9734, 0.9733, 0.9733, 0.9733, 0.9733, 0.9733, 0.9733, 0.9733, 0.9733, 0.9733, 0.9733, 0.9733, 0.9733, 0.9733, 0.9733, 0.9733, 0.9733, 0.9733, 0.9733, 0.9733, 0.9733, 0.9733, 0.9733, 0.9733, 0.9733, 0.9733, 0.9733, 0.9733, 0.9733, 0.9733, 0.9733, 0.9733, 0.9733, 0.9839, 0.9795, 0.9691, 0.9471, 0.9398, 0.9599, 0.9745, 0.9823, 0.9696, 0.9774, 0.9782, 0.9732, 0.974, 0.9694, 0.9787, 0.976, 0.9895, 0.9744, 0.9529, 0.9121, 0.8983, 0.9326, 0.9544, 0.994, 0.7266, 0.1687, 0.07377, 0.1447, 0.1906, 0.3146, 0.7878, 0.8324, 0.06596, 0.003928, 0.03173, 0.06312, 0.08822, 0.0919, 0.905, 0.9587, 0.976, 0.85, 0.7893, 0.8413, 0.7735]): _vg.add([_i], _w, 'REPLACE')
_vg = ob_torus_001.vertex_groups.new(name='Bone.001')
for _i, _w in zip([136, 137, 138, 139, 143, 145, 146, 176, 179], [0.1122, 0.3953, 0.4132, 0.06718, 0.01636, 0.03162, 0.03778, 0.03594, 0.06425]): _vg.add([_i], _w, 'REPLACE')
_vg = ob_torus_001.vertex_groups.new(name='Bone.002')
for _i, _w in zip([43, 44, 45, 115, 116, 117, 120, 125, 130, 131, 132, 133, 134, 136, 137, 138, 139, 140, 141, 142, 143, 144, 145, 146, 147, 148, 149, 150, 151, 152, 153, 154, 155, 156, 157, 158, 159, 161, 164, 165, 166, 176, 177, 179, 180, 181, 182, 183, 184, 187, 188, 189, 190, 192, 195, 196, 197, 198, 203, 204, 205, 206, 209, 210, 211, 212], [0.01406, 0.0177, 0.002691, 0.03931, 0.05362, 0.02125, 0.002481, 0.003156, 0.009588, 0.07338, 0.09227, 0.0614, 0.02982, 0.1569, 0.4342, 0.4761, 0.7471, 0.7587, 0.6479, 0.1844, 0.1221, 0.767, 0.7061, 0.2809, 0.7199, 0.7864, 0.7526, 0.7309, 0.7389, 0.2277, 0.1174, 0.06032, 0.1142, 0.1882, 0.1595, 0.144, 0.1344, 0.003152, 0.04154, 0.02014, 0.007084, 0.0517, 0.01336, 0.08039, 0.1779, 0.147, 0.2088, 0.03502, 0.07099, 0.1505, 0.1502, 0.2003, 0.1901, 0.0623, 0.4848, 0.4193, 0.07022, 0.1318, 0.08141, 0.19, 0.05371, 0.1859, 0.1254, 0.4836, 0.09979, 0.3746]): _vg.add([_i], _w, 'REPLACE')
_vg = ob_torus_001.vertex_groups.new(name='Bone.003')
for _i, _w in zip([138, 139, 144, 145, 146, 147, 148, 152, 153, 154, 155, 156, 157, 159, 161, 162, 163, 164, 169, 170, 171, 183, 184, 185, 186, 187, 188, 189, 190, 191, 192, 195, 196, 197, 198, 201, 202, 203, 204, 205, 206, 207, 208, 209, 210, 211, 212, 213, 214, 215, 216, 217, 218, 219, 220, 221, 222, 223, 224, 225, 226, 227, 228, 229, 230, 231, 232, 233, 234, 235, 236, 237, 238, 239, 240, 241, 242, 243, 244, 245, 246, 247, 248, 249, 250, 251, 252, 253, 254, 255, 256, 257, 258, 259, 260, 261, 262, 263, 264, 265, 266, 267, 268, 269, 270, 271, 272, 273, 274, 275, 276, 277, 278, 279, 280, 281, 282, 283, 284, 285, 286, 287, 288, 289, 290, 291, 292, 293, 294, 295, 296, 297, 298, 299, 300, 301, 302, 303, 304, 305, 306, 307, 308, 309, 310, 311, 312, 313, 314, 315, 316, 317, 318, 319, 320, 321, 322, 323, 324, 325, 326, 327, 328, 329, 330, 331, 332, 333, 334, 335, 336, 337, 338, 339, 340, 341, 342, 343, 344, 345, 346, 347, 348, 349, 350, 351, 352, 353, 354, 355, 356, 357, 358, 359, 360, 361, 362, 363, 364, 365, 366, 367, 368, 369, 370, 371, 372, 373, 374, 375, 376, 377, 378, 379, 380, 381, 382, 383, 384, 385, 386, 387, 388, 389, 390, 391, 392, 393, 394, 395, 396, 397, 398, 399, 400, 401, 402, 403, 404, 405, 406, 407, 408, 409, 410, 411, 412, 413, 414, 415, 416, 417, 418, 419, 420, 421, 422, 423, 424, 425, 426, 427, 428, 429, 430, 431, 432, 433, 434, 435, 436, 437, 438, 439, 440, 441, 442, 443, 444, 445, 446, 447, 448, 449, 450, 451, 452, 453, 454, 455, 456, 457, 458, 459, 460, 461, 462, 463, 464, 465, 466, 467, 468, 469, 470, 471, 472, 473, 474, 475, 476, 477, 478, 479, 480, 481, 482, 483, 484, 485, 486, 487, 488, 489, 490, 491, 492, 493, 494, 495, 496, 497, 498, 499, 500, 501, 502, 503, 504, 505, 506, 507, 508, 509, 510, 511, 512, 513, 514, 515, 516, 517, 518, 519, 520, 521, 522, 523, 524, 525, 526, 527, 528, 529, 530, 531, 532, 533, 534, 535, 536, 537, 538, 539, 540, 541, 542, 543, 544, 545, 546, 547, 548, 549, 550, 551, 552, 553, 554, 555, 556, 557, 558, 559, 560, 561, 562, 563, 564, 565, 566, 567, 568, 569, 570, 571, 572, 573, 574, 575, 576, 577, 578, 579, 580, 581, 582, 583, 584, 585, 586, 587, 588, 589, 590, 591, 592, 593, 594, 595, 596, 597, 598, 599, 600, 601, 602], [0.02157, 0.01829, 0.07765, 0.208, 0.6536, 0.2208, 0.05485, 0.3171, 0.825, 0.9096, 0.8272, 0.2144, 0.03617, 0.05208, 0.9538, 0.9748, 0.9581, 0.03224, 0.9916, 0.9944, 0.9929, 0.9035, 0.863, 0.9918, 0.9912, 0.6506, 0.6129, 0.2935, 0.2801, 0.0226, 0.06195, 0.1931, 0.2501, 0.03053, 0.1167, 0.9894, 0.9903, 0.8444, 0.5238, 0.874, 0.4939, 0.9659, 0.9894, 0.775, 0.2665, 0.8068, 0.3192, 1.0, 1.0, 1.0, 1.0, 1.0, 1.0, 1.0, 1.0, 1.0, 1.0, 1.0, 1.0, 1.0, 1.0, 1.0, 1.0, 1.0, 1.0, 1.0, 1.0, 1.0, 1.0, 1.0, 1.0, 1.0, 1.0, 1.0, 1.0, 1.0, 1.0, 1.0, 1.0, 1.0, 1.0, 1.0, 1.0, 1.0, 1.0, 1.0, 1.0, 1.0, 1.0, 1.0, 1.0, 1.0, 1.0, 1.0, 1.0, 1.0, 1.0, 1.0, 1.0, 1.0, 1.0, 1.0, 1.0, 1.0, 1.0, 1.0, 1.0, 1.0, 1.0, 1.0, 1.0, 1.0, 1.0, 1.0, 1.0, 1.0, 1.0, 1.0, 1.0, 1.0, 1.0, 1.0, 1.0, 1.0, 1.0, 1.0, 1.0, 1.0, 1.0, 1.0, 1.0, 1.0, 1.0, 1.0, 1.0, 1.0, 1.0, 1.0, 1.0, 1.0, 1.0, 1.0, 1.0, 1.0, 1.0, 1.0, 1.0, 1.0, 1.0, 1.0, 1.0, 1.0, 1.0, 1.0, 1.0, 1.0, 1.0, 1.0, 1.0, 1.0, 1.0, 1.0, 1.0, 1.0, 1.0, 1.0, 1.0, 1.0, 1.0, 1.0, 1.0, 1.0, 1.0, 1.0, 1.0, 1.0, 1.0, 1.0, 1.0, 1.0, 1.0, 1.0, 1.0, 1.0, 1.0, 1.0, 1.0, 1.0, 1.0, 1.0, 1.0, 1.0, 1.0, 1.0, 1.0, 1.0, 1.0, 1.0, 1.0, 1.0, 1.0, 1.0, 1.0, 1.0, 1.0, 1.0, 1.0, 1.0, 1.0, 1.0, 1.0, 1.0, 1.0, 1.0, 1.0, 1.0, 1.0, 1.0, 1.0, 1.0, 1.0, 1.0, 1.0, 1.0, 1.0, 1.0, 1.0, 1.0, 1.0, 1.0, 1.0, 1.0, 1.0, 1.0, 1.0, 1.0, 1.0, 1.0, 1.0, 1.0, 1.0, 1.0, 1.0, 1.0, 1.0, 1.0, 1.0, 1.0, 1.0, 1.0, 1.0, 1.0, 1.0, 1.0, 1.0, 1.0, 1.0, 1.0, 1.0, 1.0, 1.0, 1.0, 1.0, 1.0, 1.0, 1.0, 1.0, 1.0, 1.0, 1.0, 1.0, 1.0, 1.0, 1.0, 1.0, 1.0, 1.0, 1.0, 1.0, 1.0, 1.0, 1.0, 1.0, 1.0, 1.0, 1.0, 1.0, 1.0, 1.0, 1.0, 1.0, 1.0, 1.0, 1.0, 1.0, 1.0, 1.0, 1.0, 1.0, 1.0, 1.0, 1.0, 1.0, 1.0, 1.0, 1.0, 1.0, 1.0, 1.0, 1.0, 1.0, 1.0, 1.0, 1.0, 1.0, 1.0, 1.0, 1.0, 1.0, 1.0, 1.0, 1.0, 1.0, 1.0, 1.0, 1.0, 1.0, 1.0, 1.0, 1.0, 1.0, 1.0, 1.0, 1.0, 1.0, 1.0, 1.0, 1.0, 1.0, 1.0, 1.0, 1.0, 1.0, 1.0, 1.0, 1.0, 1.0, 1.0, 1.0, 1.0, 1.0, 1.0, 1.0, 1.0, 1.0, 1.0, 1.0, 1.0, 1.0, 1.0, 1.0, 1.0, 1.0, 1.0, 1.0, 1.0, 1.0, 1.0, 1.0, 1.0, 1.0, 1.0, 1.0, 1.0, 1.0, 1.0, 1.0, 1.0, 1.0, 1.0, 1.0, 1.0, 1.0, 1.0, 1.0, 1.0, 1.0, 1.0, 1.0, 1.0, 1.0, 1.0, 1.0, 1.0, 1.0, 1.0, 1.0, 1.0, 1.0, 1.0, 1.0, 1.0, 1.0, 1.0, 1.0, 1.0, 1.0, 1.0, 1.0, 1.0, 1.0, 1.0, 1.0, 1.0, 1.0, 1.0, 1.0, 1.0, 1.0, 1.0, 1.0, 1.0, 1.0, 1.0, 1.0, 1.0, 1.0, 1.0, 1.0, 1.0, 1.0, 1.0, 1.0, 1.0, 1.0, 1.0, 1.0]): _vg.add([_i], _w, 'REPLACE')
_vg = ob_torus_001.vertex_groups.new(name='Bone.004')
for _i, _w in zip([141, 144, 145, 147, 148, 149, 150, 151, 152, 153, 155, 156, 157, 158, 159, 160, 164, 165, 166, 167, 168, 172, 173, 174, 175, 183, 184, 187, 188, 189, 190, 191, 192, 193, 194, 195, 196, 197, 198, 199, 200, 203, 204, 205, 206, 209, 210, 211, 212], [0.007918, 0.07292, 0.01446, 0.003904, 0.1149, 0.1647, 0.1661, 0.1386, 0.4385, 0.04704, 0.05234, 0.5888, 0.7845, 0.8184, 0.7982, 0.967, 0.9111, 0.9491, 0.9608, 0.969, 0.9982, 0.9938, 0.988, 0.9898, 0.993, 0.05252, 0.06355, 0.1903, 0.2312, 0.4977, 0.5237, 0.9602, 0.8738, 1.004, 0.9925, 0.3188, 0.3266, 0.8886, 0.749, 0.9936, 0.9689, 0.07158, 0.2792, 0.07068, 0.3148, 0.09732, 0.2462, 0.09168, 0.3019]): _vg.add([_i], _w, 'REPLACE')
_m = ob_torus_001.modifiers.new('Subsurf', 'SUBSURF')
_m.uv_smooth = 'PRESERVE_CORNERS'
_m.quality = 2
_m.levels = 5
_m.show_only_control_edges = False
_m = ob_torus_001.modifiers.new('Armature', 'ARMATURE')
_m.object = ob_armature
ob_lamp.location = (4.076, 1.005, 5.904)
ob_lamp.rotation_euler = (0.6503, 0.05522, 1.866)
ob_lamp.lock_rotations_4d = False
ob_lamp.empty_display_type = 'ARROWS'
ob_lamp.color = (0.0, 0.0, 0.0, 0.0)
ob_lamp.lineart.crease_threshold = 0.0

# ---- collection membership
col_collection_1.objects.link(ob_armature)
col_collection_1.objects.link(ob_torus_001)
col_collection_1.objects.link(ob_lamp)

# ---- scene / render settings (as saved in the file)
scene.frame_start = 1; scene.frame_end = 250; scene.frame_set(1)
scene.render.engine = 'BLENDER_EEVEE_NEXT'
scene.render.resolution_percentage = 50
scene.render.dither_intensity = 0.0
scene.cycles.use_denoising = False
scene.cycles.samples = 128
scene.cycles.sampling_pattern = 'TABULATED_SOBOL'
scene.cycles.use_adaptive_sampling = False
scene.cycles.use_light_tree = False
scene.cycles.blur_glossy = 0.0
scene.cycles.sample_clamp_indirect = 0.0
scene.view_settings.view_transform = 'Standard'
bpy.context.view_layer.update()

# ---- added for rendering (the .blend has no active camera): camera
cam_auto = bpy.data.cameras.new('AutoCamera')
cam_auto.lens = 50.0
cam_auto.sensor_width = 36.0
cam_auto.clip_end = 1000.0
ob_auto_camera = bpy.data.objects.new('AutoCamera', cam_auto)
scene.collection.objects.link(ob_auto_camera)
ob_auto_camera.location = (6.96854, -8.3887, 7.2333)
ob_auto_camera.rotation_euler = (1.09748, -7.21219e-08, 0.694738)
scene.camera = ob_auto_camera
bpy.context.view_layer.update()
